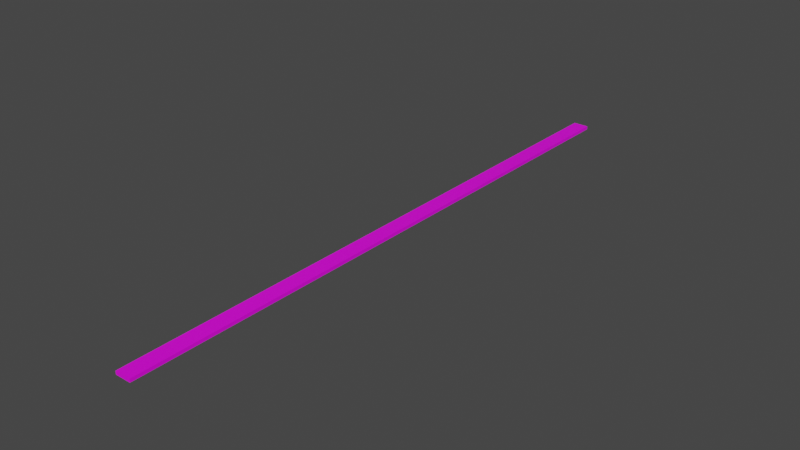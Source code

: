 # Source: Street01Part.blend  (saved by Blender 2.90.8; exported with 4.5.12 LTS)
import bpy
from mathutils import Matrix  # noqa: F401  (used for matrix-valued properties, if any)

bpy.ops.wm.read_factory_settings(use_empty=True)
scene = bpy.context.scene
scene.name = 'Scene'

# ---- collections
col_collection = bpy.data.collections.new('Collection'); scene.collection.children.link(col_collection)

# ---- images (referenced by path relative to the original .blend; pixels are not part of the script)
import os
ASSET_DIR = os.environ.get("B2B_ASSET_DIR", "")  # directory of the original .blend (textures are referenced by path, not embedded)
HERE = os.path.dirname(os.path.abspath(__file__))  # packed textures are extracted next to this script under _unpacked/

def load_image(name, relpath, width, height, colorspace="sRGB"):
    """Load a texture the original file referenced (path relative to the .blend, or extracted next to this script)."""
    p = next((c for c in (os.path.join(HERE, relpath), os.path.join(ASSET_DIR, relpath)) if relpath and os.path.exists(c)), "")
    if p:
        img = bpy.data.images.load(p, check_existing=True)
        img.name = name
    else:  # same state as the original file: an image datablock whose file is absent (Cycles renders it pink)
        img = bpy.data.images.new(name, width, height)
        img.source = "FILE"
        img.filepath = "//" + (relpath or name)
    img.colorspace_settings.name = colorspace
    return img
img_brick_2_png = load_image('brick_2.png', 'brick_2.png', 1024, 1024, 'sRGB')

# ---- materials (node trees are filled in below, after node groups)
mat_roadside = bpy.data.materials.new('RoadSide')
mat_roadside.use_transparent_shadow = False

# ---- material node trees
mat_roadside.use_nodes = True; mat_roadside.node_tree.nodes.clear()
_N = mat_roadside.node_tree.nodes; _L = mat_roadside.node_tree.links
n0 = _N.new('ShaderNodeBsdfPrincipled'); n0.name = 'Principled BSDF'; n0.location = (10, 300)
n0.distribution = 'GGX'
n0.subsurface_method = 'BURLEY'
n0.inputs[3].default_value = 1.45
n0.inputs[27].default_value = (0.0, 0.0, 0.0, 1.0)
n0.inputs[28].default_value = 1.0
n1 = _N.new('ShaderNodeOutputMaterial'); n1.name = 'Material Output'; n1.location = (300, 300)
n2 = _N.new('ShaderNodeTexImage'); n2.name = 'Image Texture'; n2.location = (-280, 280)
n2.image = img_brick_2_png
_L.new(n0.outputs[0], n1.inputs[0])
_L.new(n2.outputs[0], n0.inputs[0])
n1.is_active_output = True

# ---- world
world_world = bpy.data.worlds.new('World'); scene.world = world_world
world_world.use_nodes = True; world_world.node_tree.nodes.clear()
_N = world_world.node_tree.nodes; _L = world_world.node_tree.links
n0 = _N.new('ShaderNodeOutputWorld'); n0.name = 'World Output'; n0.location = (300, 300)
n1 = _N.new('ShaderNodeBackground'); n1.name = 'Background'; n1.location = (10, 300)
n1.inputs[0].default_value = (0.05088, 0.05088, 0.05088, 1.0)
_L.new(n1.outputs[0], n0.inputs[0])
n0.is_active_output = True
world_world.color = (0.05088, 0.05088, 0.05088)
world_world.use_sun_shadow = False
world_world.sun_shadow_jitter_overblur = 0.0

# ---- meshes
me_plane_001 = bpy.data.meshes.new('Plane.001')
me_plane_001.from_pydata([(-0.2375, -9.25, 0.0), (0.2375, -9.25, 0.0), (0.2375, 9.25, 0.0), (-0.2375, 9.25, 0.0), (-0.2375, 9.25, -0.1), (0.2375, 9.25, -0.1), (0.2375, -9.25, -0.1), (-0.2375, -9.25, -0.1)], [], [(3, 4, 7, 0), (0, 7, 6, 1), (2, 5, 4, 3), (1, 6, 5, 2), (7, 4, 5, 6), (0, 1, 2, 3)])
_uv = me_plane_001.uv_layers.new(name='UVMap')
_uv.uv.foreach_set('vector', [5.5, 0.527, 5.5, 0.473, -4.5, 0.473, -4.5, 0.527, -2.941, 0.527, -2.941, 0.473, -2.684, 0.473, -2.684, 0.527, -2.684, 0.527, -2.684, 0.473, -2.941, 0.473, -2.941, 0.527, -4.5, 0.527, -4.5, 0.473, 5.5, 0.473, 5.5, 0.527, -2.941, -4.5, -2.941, 5.5, -2.684, 5.5, -2.684, -4.5, -2.941, -4.5, -2.684, -4.5, -2.684, 5.5, -2.941, 5.5])
me_plane_001.materials.append(mat_roadside)
me_plane_001.use_remesh_fix_poles = True
me_plane_001.use_remesh_preserve_attributes = False
me_plane_001.use_mirror_vertex_groups = False
me_plane_001.update()

# ---- objects
ob_plane_001 = bpy.data.objects.new('Plane.001', me_plane_001)

# ---- transforms, parenting, visibility, modifiers, constraints
ob_plane_001.location = (0.0, 0.0, 0.05)
ob_plane_001.lineart.crease_threshold = 0.0

# ---- collection membership
col_collection.objects.link(ob_plane_001)

# ---- scene / render settings (as saved in the file)
scene.frame_start = 1; scene.frame_end = 250; scene.frame_set(1)
scene.render.engine = 'BLENDER_EEVEE_NEXT'
scene.cycles.use_denoising = False
scene.cycles.samples = 128
scene.cycles.sampling_pattern = 'TABULATED_SOBOL'
scene.cycles.use_adaptive_sampling = False
scene.cycles.use_light_tree = False
scene.view_settings.view_transform = 'Filmic'
bpy.context.view_layer.update()

# ---- added for rendering (the .blend has no active camera and no usable light): camera, sun
cam_auto = bpy.data.cameras.new('AutoCamera')
cam_auto.lens = 50.0
cam_auto.sensor_width = 36.0
cam_auto.clip_end = 1000.0
ob_auto_camera = bpy.data.objects.new('AutoCamera', cam_auto)
scene.collection.objects.link(ob_auto_camera)
ob_auto_camera.location = (17.1225, -20.5471, 13.698)
ob_auto_camera.rotation_euler = (1.09748, -7.21219e-08, 0.694738)
scene.camera = ob_auto_camera
light_auto_sun = bpy.data.lights.new('AutoSun', 'SUN')
light_auto_sun.energy = 3.0
light_auto_sun.angle = 0.0523599
ob_auto_sun = bpy.data.objects.new('AutoSun', light_auto_sun)
scene.collection.objects.link(ob_auto_sun)
ob_auto_sun.rotation_euler = (0.872665, 0.174533, 0.523599)
bpy.context.view_layer.update()
